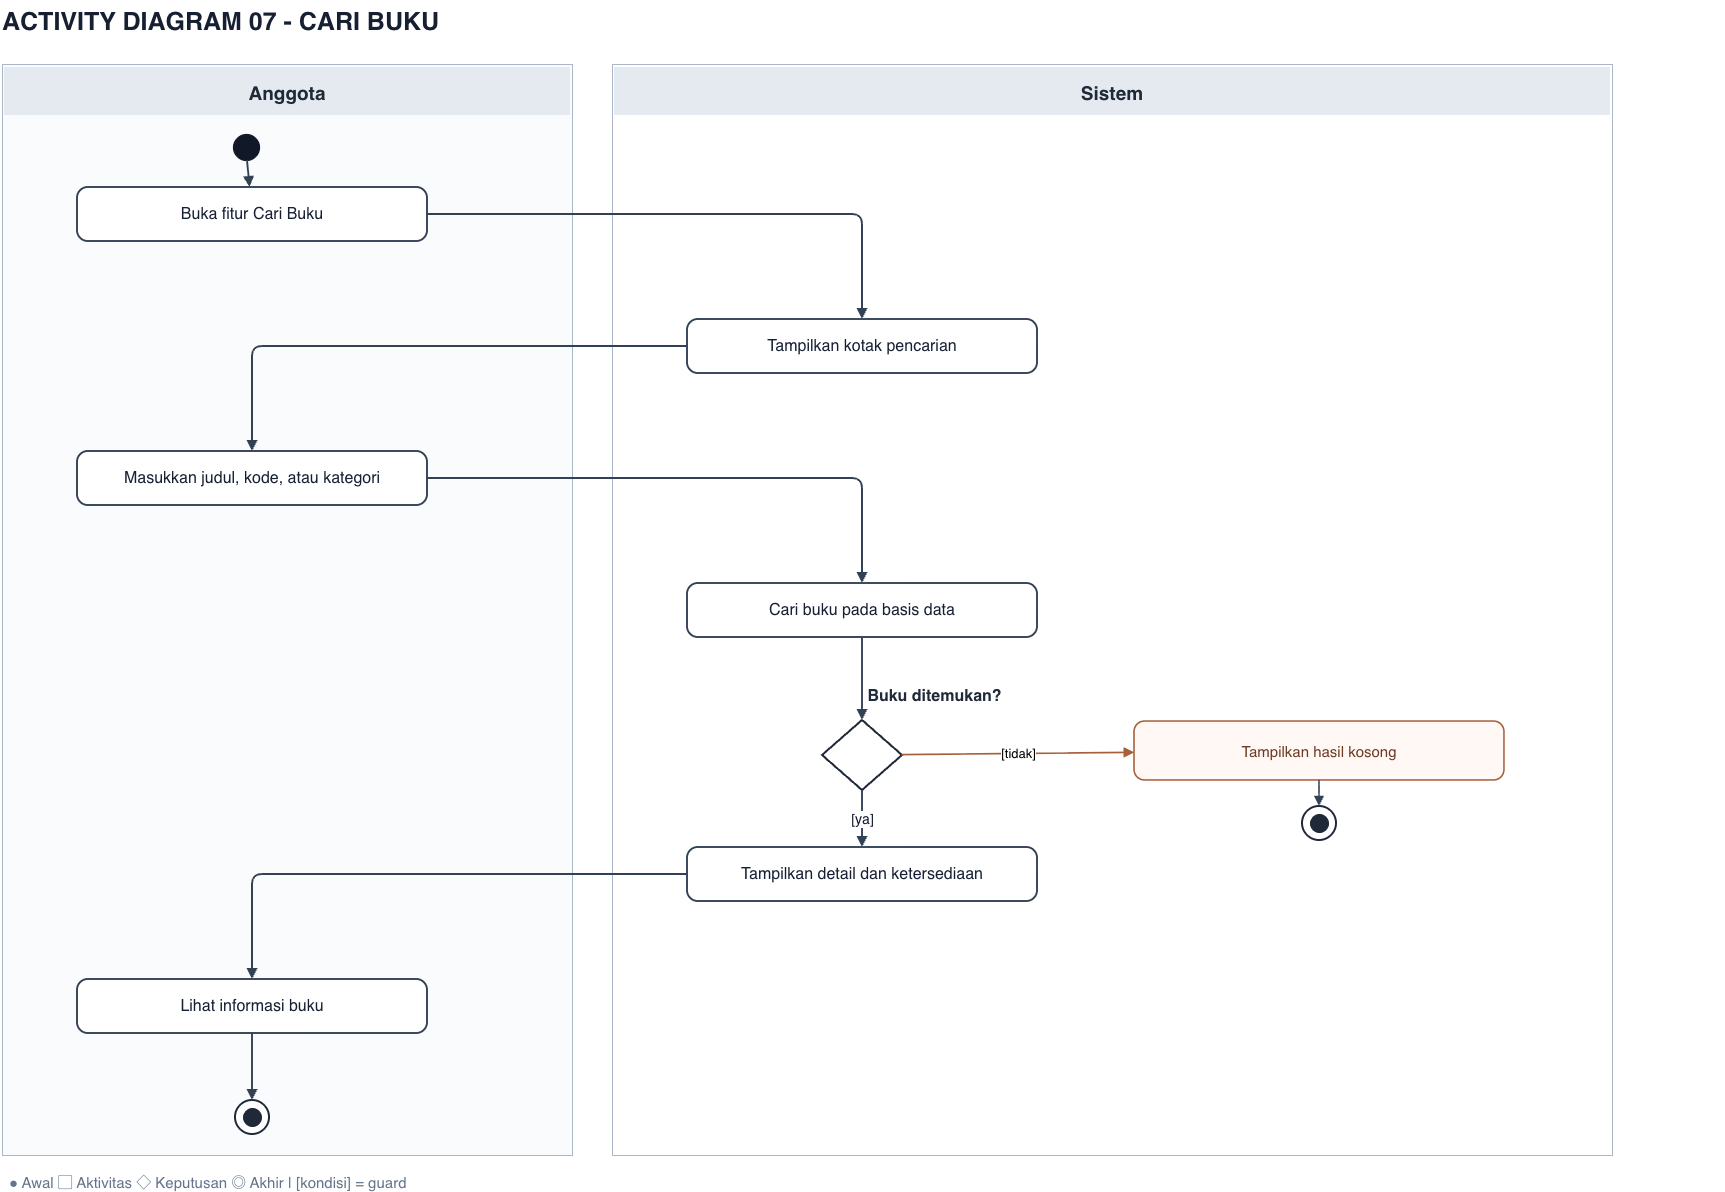

The diagram above was exported from draw.io. Its source (the exported page's mxGraphModel, read from the mxfile embedded in the PNG):
<mxGraphModel dx="2396" dy="1394" grid="1" gridSize="10" guides="1" tooltips="1" connect="1" arrows="1" fold="1" page="1" pageScale="1" pageWidth="1850" pageHeight="1359" math="0" shadow="0">
  <root>
    <mxCell id="0" />
    <mxCell id="1" parent="0" />
    <mxCell id="title" parent="1" style="text;html=1;fillColor=none;strokeColor=none;fontSize=25;fontColor=#172033;fontStyle=1;align=left;whiteSpace=wrap;" value="ACTIVITY DIAGRAM 07  -  CARI BUKU" vertex="1">
      <mxGeometry height="57" width="1725" x="117.5" y="120" as="geometry" />
    </mxCell>
    <mxCell id="lane0" parent="1" style="rounded=0;fillColor=#FAFBFD;strokeColor=#AAB7C9;strokeWidth=1;connectable=0;" value="" vertex="1">
      <mxGeometry height="1091" width="570" x="120" y="184" as="geometry" />
    </mxCell>
    <mxCell id="lane_title0" parent="1" style="rounded=0;fillColor=#E5EAF0;strokeColor=none;fontColor=#1F2937;fontStyle=1;fontSize=19;align=center;verticalAlign=middle;" value="Anggota" vertex="1">
      <mxGeometry height="48" width="566" x="122" y="187" as="geometry" />
    </mxCell>
    <mxCell id="lane1" parent="1" style="rounded=0;fillColor=#FFFFFF;strokeColor=#AAB7C9;strokeWidth=1;connectable=0;" value="" vertex="1">
      <mxGeometry height="1091" width="1000" x="730" y="184" as="geometry" />
    </mxCell>
    <mxCell id="lane_title1" parent="1" style="rounded=0;fillColor=#E5EAF0;strokeColor=none;fontColor=#1F2937;fontStyle=1;fontSize=19;align=center;verticalAlign=middle;" value="Sistem" vertex="1">
      <mxGeometry height="48" width="996" x="732" y="187" as="geometry" />
    </mxCell>
    <mxCell id="legend" parent="1" style="text;html=1;strokeColor=none;fillColor=none;fontColor=#64748B;fontSize=15;align=left;" value="● Awal    ▢ Aktivitas    ◇ Keputusan    ◎ Akhir   |   [kondisi] = guard" vertex="1">
      <mxGeometry height="24" width="1400" x="125" y="1287" as="geometry" />
    </mxCell>
    <mxCell id="start" parent="1" style="ellipse;fillColor=#111827;strokeColor=#111827;strokeWidth=1.2;" value="" vertex="1">
      <mxGeometry height="26" width="26" x="351" y="254" as="geometry" />
    </mxCell>
    <mxCell id="node0" parent="1" style="rounded=1;arcSize=20;whiteSpace=wrap;html=1;fillColor=#FFFFFF;strokeColor=#334155;strokeWidth=1.9;fontColor=#172033;fontSize=16;align=center;verticalAlign=middle;spacing=7;" value="Buka fitur Cari Buku" vertex="1">
      <mxGeometry height="54" width="350" x="195" y="307" as="geometry" />
    </mxCell>
    <mxCell id="flow0" edge="1" parent="1" source="start" style="endArrow=block;endFill=1;edgeStyle=none;strokeColor=#334155;strokeWidth=1.9;html=1;fontSize=14;fontColor=#0F172A;labelBackgroundColor=#FFFFFF;" target="node0" value="">
      <mxGeometry relative="1" as="geometry" />
    </mxCell>
    <mxCell id="node1" parent="1" style="rounded=1;arcSize=20;whiteSpace=wrap;html=1;fillColor=#FFFFFF;strokeColor=#334155;strokeWidth=1.9;fontColor=#172033;fontSize=16;align=center;verticalAlign=middle;spacing=7;" value="Tampilkan kotak pencarian" vertex="1">
      <mxGeometry height="54" width="350" x="805" y="439" as="geometry" />
    </mxCell>
    <mxCell id="flow1" edge="1" parent="1" source="node0" style="endArrow=block;endFill=1;edgeStyle=orthogonalEdgeStyle;strokeColor=#334155;strokeWidth=1.9;html=1;fontSize=14;fontColor=#0F172A;labelBackgroundColor=#FFFFFF;" target="node1" value="">
      <mxGeometry relative="1" as="geometry" />
    </mxCell>
    <mxCell id="node2" parent="1" style="rounded=1;arcSize=20;whiteSpace=wrap;html=1;fillColor=#FFFFFF;strokeColor=#334155;strokeWidth=1.9;fontColor=#172033;fontSize=16;align=center;verticalAlign=middle;spacing=7;" value="Masukkan judul, kode, atau kategori" vertex="1">
      <mxGeometry height="54" width="350" x="195" y="571" as="geometry" />
    </mxCell>
    <mxCell id="flow2" edge="1" parent="1" source="node1" style="endArrow=block;endFill=1;edgeStyle=orthogonalEdgeStyle;strokeColor=#334155;strokeWidth=1.9;html=1;fontSize=14;fontColor=#0F172A;labelBackgroundColor=#FFFFFF;" target="node2" value="">
      <mxGeometry relative="1" as="geometry" />
    </mxCell>
    <mxCell id="node3" parent="1" style="rounded=1;arcSize=20;whiteSpace=wrap;html=1;fillColor=#FFFFFF;strokeColor=#334155;strokeWidth=1.9;fontColor=#172033;fontSize=16;align=center;verticalAlign=middle;spacing=7;" value="Cari buku pada basis data" vertex="1">
      <mxGeometry height="54" width="350" x="805" y="703" as="geometry" />
    </mxCell>
    <mxCell id="flow3" edge="1" parent="1" source="node2" style="endArrow=block;endFill=1;edgeStyle=orthogonalEdgeStyle;strokeColor=#334155;strokeWidth=1.9;html=1;fontSize=14;fontColor=#0F172A;labelBackgroundColor=#FFFFFF;" target="node3" value="">
      <mxGeometry relative="1" as="geometry" />
    </mxCell>
    <mxCell id="node4" parent="1" style="rhombus;html=1;fillColor=#FFFFFF;strokeColor=#1F2937;strokeWidth=2;" value="" vertex="1">
      <mxGeometry height="70" width="80" x="940" y="840" as="geometry" />
    </mxCell>
    <mxCell id="label_decision4" parent="1" style="text;html=1;fillColor=none;strokeColor=none;fontSize=16;fontStyle=1;align=center;fontColor=#1F2937;whiteSpace=wrap;" value="Buku ditemukan?" vertex="1">
      <mxGeometry height="30" width="345" x="880" y="800" as="geometry" />
    </mxCell>
    <mxCell id="flow4" edge="1" parent="1" source="node3" style="endArrow=block;endFill=1;edgeStyle=none;strokeColor=#334155;strokeWidth=1.9;html=1;fontSize=14;fontColor=#0F172A;labelBackgroundColor=#FFFFFF;" target="node4" value="">
      <mxGeometry relative="1" as="geometry" />
    </mxCell>
    <mxCell id="alt4" parent="1" style="rounded=1;arcSize=18;whiteSpace=wrap;html=1;fillColor=#FFF8F4;strokeColor=#A65F3B;strokeWidth=1.6;fontColor=#6C3B24;fontSize=15;align=center;verticalAlign=middle;spacing=7;" value="Tampilkan hasil kosong" vertex="1">
      <mxGeometry height="59" width="370" x="1252" y="841" as="geometry" />
    </mxCell>
    <mxCell id="branch4" edge="1" parent="1" source="node4" style="endArrow=block;endFill=1;strokeColor=#A65F3B;strokeWidth=1.7;html=1;edgeStyle=none;fontSize=13;labelBackgroundColor=#FFFFFF;" target="alt4" value="[tidak]">
      <mxGeometry relative="1" as="geometry" />
    </mxCell>
    <mxCell id="altfinOuter4" parent="1" style="ellipse;fillColor=#FFFFFF;strokeColor=#1F2937;strokeWidth=2;" value="" vertex="1">
      <mxGeometry height="34" width="34" x="1420" y="926" as="geometry" />
    </mxCell>
    <mxCell id="altfinInner4" parent="1" style="ellipse;fillColor=#1F2937;strokeColor=#1F2937;strokeWidth=1;" value="" vertex="1">
      <mxGeometry height="18" width="18" x="1428" y="934" as="geometry" />
    </mxCell>
    <mxCell id="altend4" edge="1" parent="1" source="alt4" style="endArrow=block;endFill=1;strokeColor=#334155;strokeWidth=1.6;html=1;edgeStyle=none;" target="altfinOuter4" value="">
      <mxGeometry relative="1" as="geometry" />
    </mxCell>
    <mxCell id="node5" parent="1" style="rounded=1;arcSize=20;whiteSpace=wrap;html=1;fillColor=#FFFFFF;strokeColor=#334155;strokeWidth=1.9;fontColor=#172033;fontSize=16;align=center;verticalAlign=middle;spacing=7;" value="Tampilkan detail dan ketersediaan" vertex="1">
      <mxGeometry height="54" width="350" x="805" y="967" as="geometry" />
    </mxCell>
    <mxCell id="flow5" edge="1" parent="1" source="node4" style="endArrow=block;endFill=1;edgeStyle=none;strokeColor=#334155;strokeWidth=1.9;html=1;fontSize=14;fontColor=#0F172A;labelBackgroundColor=#FFFFFF;" target="node5" value="[ya]">
      <mxGeometry relative="1" as="geometry" />
    </mxCell>
    <mxCell id="node6" parent="1" style="rounded=1;arcSize=20;whiteSpace=wrap;html=1;fillColor=#FFFFFF;strokeColor=#334155;strokeWidth=1.9;fontColor=#172033;fontSize=16;align=center;verticalAlign=middle;spacing=7;" value="Lihat informasi buku" vertex="1">
      <mxGeometry height="54" width="350" x="195" y="1099" as="geometry" />
    </mxCell>
    <mxCell id="flow6" edge="1" parent="1" source="node5" style="endArrow=block;endFill=1;edgeStyle=orthogonalEdgeStyle;strokeColor=#334155;strokeWidth=1.9;html=1;fontSize=14;fontColor=#0F172A;labelBackgroundColor=#FFFFFF;" target="node6" value="">
      <mxGeometry relative="1" as="geometry" />
    </mxCell>
    <mxCell id="endOuter" parent="1" style="ellipse;fillColor=#FFFFFF;strokeColor=#1F2937;strokeWidth=2;" value="" vertex="1">
      <mxGeometry height="34" width="34" x="353" y="1220" as="geometry" />
    </mxCell>
    <mxCell id="endInner" parent="1" style="ellipse;fillColor=#1F2937;strokeColor=#1F2937;strokeWidth=1;" value="" vertex="1">
      <mxGeometry height="18" width="18" x="361" y="1228" as="geometry" />
    </mxCell>
    <mxCell id="endpath" edge="1" parent="1" source="node6" style="endArrow=block;endFill=1;strokeColor=#334155;strokeWidth=1.9;html=1;edgeStyle=none;" target="endOuter" value="">
      <mxGeometry relative="1" as="geometry" />
    </mxCell>
  </root>
</mxGraphModel>